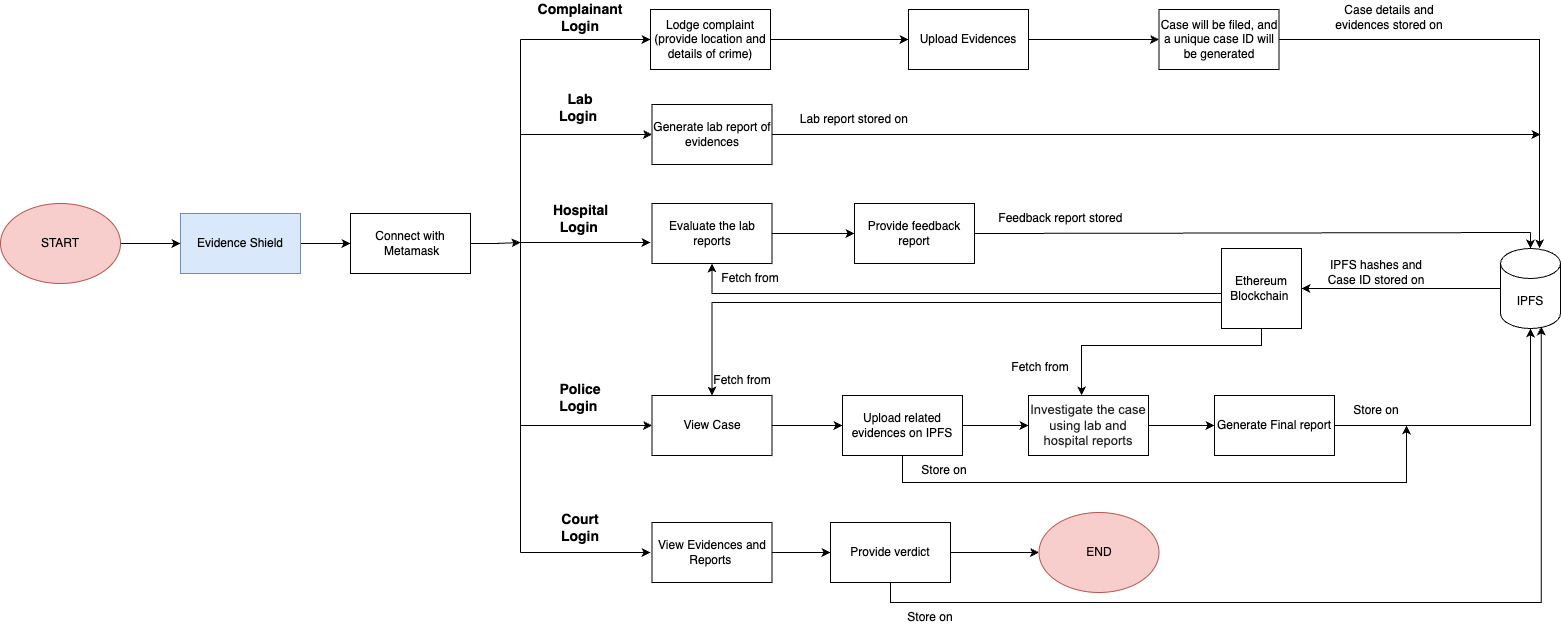

The diagram above was exported from draw.io. Its source (the exported page's mxGraphModel, read from the mxfile embedded in the PNG):
<mxGraphModel dx="3926" dy="1067" grid="1" gridSize="10" guides="1" tooltips="1" connect="1" arrows="1" fold="1" page="1" pageScale="1" pageWidth="2336" pageHeight="1654" math="0" shadow="0">
  <root>
    <mxCell id="0" />
    <mxCell id="1" parent="0" />
    <mxCell id="C-A4x0eF0q4Dwjmz0eYZ-10" value="" style="edgeStyle=orthogonalEdgeStyle;rounded=0;orthogonalLoop=1;jettySize=auto;html=1;" parent="1" source="YVEee4nawhNt7O5rTTih-7" target="tW1qYTUvmNVCItxJQcCO-1" edge="1">
      <mxGeometry relative="1" as="geometry" />
    </mxCell>
    <mxCell id="YVEee4nawhNt7O5rTTih-7" value="Evidence Shield" style="rounded=0;whiteSpace=wrap;html=1;fillColor=#dae8fc;strokeColor=#6c8ebf;" parent="1" vertex="1">
      <mxGeometry x="-590" y="531" width="120" height="60" as="geometry" />
    </mxCell>
    <mxCell id="YVEee4nawhNt7O5rTTih-24" value="&lt;b&gt;&lt;font style=&quot;font-size: 14px;&quot;&gt;Complainant Login&lt;/font&gt;&lt;/b&gt;" style="text;html=1;strokeColor=none;fillColor=none;align=center;verticalAlign=middle;whiteSpace=wrap;rounded=0;" parent="1" vertex="1">
      <mxGeometry x="-220" y="320" width="60" height="30" as="geometry" />
    </mxCell>
    <mxCell id="0tRVg1e7ohoHUzsL84dZ-3" value="" style="edgeStyle=orthogonalEdgeStyle;rounded=0;orthogonalLoop=1;jettySize=auto;html=1;" parent="1" source="YVEee4nawhNt7O5rTTih-30" target="0tRVg1e7ohoHUzsL84dZ-2" edge="1">
      <mxGeometry relative="1" as="geometry" />
    </mxCell>
    <mxCell id="YVEee4nawhNt7O5rTTih-30" value="Lodge complaint (provide location and details of crime)" style="whiteSpace=wrap;html=1;rounded=0;" parent="1" vertex="1">
      <mxGeometry x="-120" y="327" width="120" height="60" as="geometry" />
    </mxCell>
    <mxCell id="YVEee4nawhNt7O5rTTih-33" value="" style="edgeStyle=orthogonalEdgeStyle;rounded=0;orthogonalLoop=1;jettySize=auto;html=1;" parent="1" source="YVEee4nawhNt7O5rTTih-34" target="YVEee4nawhNt7O5rTTih-38" edge="1">
      <mxGeometry relative="1" as="geometry" />
    </mxCell>
    <mxCell id="YVEee4nawhNt7O5rTTih-34" value="View Case" style="whiteSpace=wrap;html=1;rounded=0;" parent="1" vertex="1">
      <mxGeometry x="-118.5" y="713" width="120" height="60" as="geometry" />
    </mxCell>
    <mxCell id="YVEee4nawhNt7O5rTTih-35" value="&lt;font style=&quot;font-size: 14px;&quot;&gt;&lt;b&gt;Police Login&lt;/b&gt;&lt;/font&gt;&amp;nbsp;" style="text;html=1;strokeColor=none;fillColor=none;align=center;verticalAlign=middle;whiteSpace=wrap;rounded=0;" parent="1" vertex="1">
      <mxGeometry x="-226" y="700" width="72" height="30" as="geometry" />
    </mxCell>
    <mxCell id="YVEee4nawhNt7O5rTTih-37" value="" style="edgeStyle=orthogonalEdgeStyle;rounded=0;orthogonalLoop=1;jettySize=auto;html=1;" parent="1" source="YVEee4nawhNt7O5rTTih-38" target="YVEee4nawhNt7O5rTTih-53" edge="1">
      <mxGeometry relative="1" as="geometry" />
    </mxCell>
    <mxCell id="F5FlmmoGz1xexufvqukW-12" value="" style="edgeStyle=orthogonalEdgeStyle;rounded=0;orthogonalLoop=1;jettySize=auto;html=1;entryX=1;entryY=1;entryDx=0;entryDy=0;" parent="1" source="YVEee4nawhNt7O5rTTih-38" target="YVEee4nawhNt7O5rTTih-69" edge="1">
      <mxGeometry relative="1" as="geometry">
        <Array as="points">
          <mxPoint x="132" y="800" />
          <mxPoint x="636" y="800" />
        </Array>
      </mxGeometry>
    </mxCell>
    <mxCell id="YVEee4nawhNt7O5rTTih-38" value="Upload related evidences on IPFS" style="whiteSpace=wrap;html=1;rounded=0;" parent="1" vertex="1">
      <mxGeometry x="72" y="713" width="120" height="60" as="geometry" />
    </mxCell>
    <mxCell id="YVEee4nawhNt7O5rTTih-39" value="" style="edgeStyle=orthogonalEdgeStyle;rounded=0;orthogonalLoop=1;jettySize=auto;html=1;" parent="1" source="YVEee4nawhNt7O5rTTih-40" edge="1">
      <mxGeometry relative="1" as="geometry">
        <mxPoint x="770" y="452" as="targetPoint" />
      </mxGeometry>
    </mxCell>
    <mxCell id="YVEee4nawhNt7O5rTTih-40" value="Generate lab report of evidences" style="whiteSpace=wrap;html=1;rounded=0;" parent="1" vertex="1">
      <mxGeometry x="-118.5" y="422" width="120" height="60" as="geometry" />
    </mxCell>
    <mxCell id="YVEee4nawhNt7O5rTTih-41" value="&lt;font style=&quot;font-size: 14px;&quot;&gt;&lt;b&gt;Lab Login&amp;nbsp;&lt;/b&gt;&lt;/font&gt;" style="text;html=1;strokeColor=none;fillColor=none;align=center;verticalAlign=middle;whiteSpace=wrap;rounded=0;" parent="1" vertex="1">
      <mxGeometry x="-220" y="410" width="60" height="30" as="geometry" />
    </mxCell>
    <mxCell id="YVEee4nawhNt7O5rTTih-42" value="" style="edgeStyle=orthogonalEdgeStyle;rounded=0;orthogonalLoop=1;jettySize=auto;html=1;exitX=1;exitY=0.5;exitDx=0;exitDy=0;entryX=0.653;entryY=-0.001;entryDx=0;entryDy=0;entryPerimeter=0;" parent="1" source="YVEee4nawhNt7O5rTTih-43" target="YVEee4nawhNt7O5rTTih-57" edge="1">
      <mxGeometry relative="1" as="geometry">
        <mxPoint x="780" y="550" as="targetPoint" />
        <Array as="points">
          <mxPoint x="769" y="357" />
          <mxPoint x="769" y="550" />
          <mxPoint x="769" y="550" />
        </Array>
      </mxGeometry>
    </mxCell>
    <mxCell id="YVEee4nawhNt7O5rTTih-43" value="C&lt;span style=&quot;background-color: initial;&quot;&gt;ase will be filed, and a unique case ID will be generated&lt;/span&gt;" style="whiteSpace=wrap;html=1;rounded=0;" parent="1" vertex="1">
      <mxGeometry x="388.5" y="327" width="120" height="60" as="geometry" />
    </mxCell>
    <mxCell id="YVEee4nawhNt7O5rTTih-44" value="Lab report stored on&amp;nbsp;" style="text;html=1;strokeColor=none;fillColor=none;align=center;verticalAlign=middle;whiteSpace=wrap;rounded=0;" parent="1" vertex="1">
      <mxGeometry x="27" y="422" width="117" height="30" as="geometry" />
    </mxCell>
    <mxCell id="YVEee4nawhNt7O5rTTih-45" value="IPFS hashes and Case ID stored on" style="text;html=1;strokeColor=none;fillColor=none;align=center;verticalAlign=middle;whiteSpace=wrap;rounded=0;" parent="1" vertex="1">
      <mxGeometry x="555" y="575" width="102" height="30" as="geometry" />
    </mxCell>
    <mxCell id="YVEee4nawhNt7O5rTTih-46" value="" style="edgeStyle=orthogonalEdgeStyle;rounded=0;orthogonalLoop=1;jettySize=auto;html=1;" parent="1" source="YVEee4nawhNt7O5rTTih-47" target="YVEee4nawhNt7O5rTTih-50" edge="1">
      <mxGeometry relative="1" as="geometry" />
    </mxCell>
    <mxCell id="YVEee4nawhNt7O5rTTih-47" value="Evaluate the lab reports" style="whiteSpace=wrap;html=1;rounded=0;" parent="1" vertex="1">
      <mxGeometry x="-118.5" y="521" width="120" height="60" as="geometry" />
    </mxCell>
    <mxCell id="YVEee4nawhNt7O5rTTih-48" value="&lt;font style=&quot;font-size: 14px;&quot;&gt;&lt;b&gt;Hospital Login&lt;/b&gt;&lt;/font&gt;&amp;nbsp;" style="text;html=1;strokeColor=none;fillColor=none;align=center;verticalAlign=middle;whiteSpace=wrap;rounded=0;" parent="1" vertex="1">
      <mxGeometry x="-230.5" y="521" width="81" height="30" as="geometry" />
    </mxCell>
    <mxCell id="YVEee4nawhNt7O5rTTih-50" value="Provide feedback report" style="whiteSpace=wrap;html=1;rounded=0;" parent="1" vertex="1">
      <mxGeometry x="84" y="521" width="120" height="60" as="geometry" />
    </mxCell>
    <mxCell id="YVEee4nawhNt7O5rTTih-51" value="Feedback report stored&amp;nbsp;" style="text;html=1;strokeColor=none;fillColor=none;align=center;verticalAlign=middle;whiteSpace=wrap;rounded=0;" parent="1" vertex="1">
      <mxGeometry x="217.5" y="521" width="147.5" height="30" as="geometry" />
    </mxCell>
    <mxCell id="YVEee4nawhNt7O5rTTih-52" value="" style="edgeStyle=orthogonalEdgeStyle;rounded=0;orthogonalLoop=1;jettySize=auto;html=1;" parent="1" source="YVEee4nawhNt7O5rTTih-53" target="YVEee4nawhNt7O5rTTih-55" edge="1">
      <mxGeometry relative="1" as="geometry" />
    </mxCell>
    <mxCell id="YVEee4nawhNt7O5rTTih-53" value="&lt;meta charset=&quot;utf-8&quot;&gt;&lt;span style=&quot;color: rgb(32, 33, 36); font-family: Roboto, arial, sans-serif; font-size: 13px; font-style: normal; font-variant-ligatures: normal; font-variant-caps: normal; font-weight: 400; letter-spacing: normal; orphans: 2; text-align: left; text-indent: 0px; text-transform: none; widows: 2; word-spacing: 0px; -webkit-text-stroke-width: 0px; background-color: rgb(255, 255, 255); text-decoration-thickness: initial; text-decoration-style: initial; text-decoration-color: initial; float: none; display: inline !important;&quot;&gt;Investigate the case using lab and hospital reports&lt;/span&gt;" style="whiteSpace=wrap;html=1;rounded=0;" parent="1" vertex="1">
      <mxGeometry x="258" y="713" width="120" height="60" as="geometry" />
    </mxCell>
    <mxCell id="YVEee4nawhNt7O5rTTih-54" value="" style="edgeStyle=orthogonalEdgeStyle;rounded=0;orthogonalLoop=1;jettySize=auto;html=1;exitX=1;exitY=0.5;exitDx=0;exitDy=0;entryX=0.5;entryY=1;entryDx=0;entryDy=0;entryPerimeter=0;" parent="1" source="YVEee4nawhNt7O5rTTih-55" target="YVEee4nawhNt7O5rTTih-57" edge="1">
      <mxGeometry relative="1" as="geometry">
        <mxPoint x="504" y="823" as="targetPoint" />
      </mxGeometry>
    </mxCell>
    <mxCell id="YVEee4nawhNt7O5rTTih-55" value="Generate Final report" style="whiteSpace=wrap;html=1;rounded=0;" parent="1" vertex="1">
      <mxGeometry x="444" y="713" width="120" height="60" as="geometry" />
    </mxCell>
    <mxCell id="YVEee4nawhNt7O5rTTih-56" value="" style="edgeStyle=orthogonalEdgeStyle;rounded=0;orthogonalLoop=1;jettySize=auto;html=1;entryX=1;entryY=0.5;entryDx=0;entryDy=0;exitX=0;exitY=0.5;exitDx=0;exitDy=0;exitPerimeter=0;" parent="1" source="YVEee4nawhNt7O5rTTih-57" target="YVEee4nawhNt7O5rTTih-68" edge="1">
      <mxGeometry relative="1" as="geometry" />
    </mxCell>
    <mxCell id="YVEee4nawhNt7O5rTTih-57" value="IPFS" style="shape=cylinder3;whiteSpace=wrap;html=1;boundedLbl=1;backgroundOutline=1;size=15;" parent="1" vertex="1">
      <mxGeometry x="730" y="566" width="60" height="80" as="geometry" />
    </mxCell>
    <mxCell id="YVEee4nawhNt7O5rTTih-58" value="" style="edgeStyle=orthogonalEdgeStyle;rounded=0;orthogonalLoop=1;jettySize=auto;html=1;" parent="1" source="YVEee4nawhNt7O5rTTih-59" target="YVEee4nawhNt7O5rTTih-62" edge="1">
      <mxGeometry relative="1" as="geometry" />
    </mxCell>
    <mxCell id="YVEee4nawhNt7O5rTTih-59" value="View Evidences and Reports&amp;nbsp;" style="rounded=0;whiteSpace=wrap;html=1;" parent="1" vertex="1">
      <mxGeometry x="-118.5" y="840" width="120" height="60" as="geometry" />
    </mxCell>
    <mxCell id="YVEee4nawhNt7O5rTTih-60" value="&lt;b&gt;&lt;font style=&quot;font-size: 14px;&quot;&gt;Court Login&lt;/font&gt;&lt;/b&gt;" style="text;html=1;strokeColor=none;fillColor=none;align=center;verticalAlign=middle;whiteSpace=wrap;rounded=0;" parent="1" vertex="1">
      <mxGeometry x="-226" y="830" width="72" height="30" as="geometry" />
    </mxCell>
    <mxCell id="YVEee4nawhNt7O5rTTih-61" value="" style="edgeStyle=orthogonalEdgeStyle;rounded=0;orthogonalLoop=1;jettySize=auto;html=1;" parent="1" source="YVEee4nawhNt7O5rTTih-62" target="YVEee4nawhNt7O5rTTih-63" edge="1">
      <mxGeometry relative="1" as="geometry">
        <mxPoint x="268.5" y="831" as="targetPoint" />
      </mxGeometry>
    </mxCell>
    <mxCell id="F5FlmmoGz1xexufvqukW-20" value="" style="edgeStyle=orthogonalEdgeStyle;rounded=0;orthogonalLoop=1;jettySize=auto;html=1;entryX=0.68;entryY=0.974;entryDx=0;entryDy=0;entryPerimeter=0;" parent="1" source="YVEee4nawhNt7O5rTTih-62" edge="1" target="YVEee4nawhNt7O5rTTih-57">
      <mxGeometry relative="1" as="geometry">
        <mxPoint x="770" y="740" as="targetPoint" />
        <Array as="points">
          <mxPoint x="120" y="920" />
          <mxPoint x="771" y="920" />
        </Array>
      </mxGeometry>
    </mxCell>
    <mxCell id="YVEee4nawhNt7O5rTTih-62" value="Provide verdict" style="whiteSpace=wrap;html=1;rounded=0;" parent="1" vertex="1">
      <mxGeometry x="60" y="840" width="120" height="60" as="geometry" />
    </mxCell>
    <mxCell id="YVEee4nawhNt7O5rTTih-63" value="END" style="ellipse;whiteSpace=wrap;html=1;fillColor=#f8cecc;strokeColor=#b85450;" parent="1" vertex="1">
      <mxGeometry x="268.5" y="830" width="120" height="80" as="geometry" />
    </mxCell>
    <mxCell id="YVEee4nawhNt7O5rTTih-64" value="Case details and evidences stored on" style="text;html=1;strokeColor=none;fillColor=none;align=center;verticalAlign=middle;whiteSpace=wrap;rounded=0;" parent="1" vertex="1">
      <mxGeometry x="564" y="320" width="110" height="30" as="geometry" />
    </mxCell>
    <mxCell id="YVEee4nawhNt7O5rTTih-65" value="" style="edgeStyle=orthogonalEdgeStyle;rounded=0;orthogonalLoop=1;jettySize=auto;html=1;entryX=0.5;entryY=1;entryDx=0;entryDy=0;exitX=0;exitY=0.5;exitDx=0;exitDy=0;" parent="1" source="YVEee4nawhNt7O5rTTih-68" target="YVEee4nawhNt7O5rTTih-47" edge="1">
      <mxGeometry relative="1" as="geometry">
        <mxPoint x="491" y="476" as="targetPoint" />
        <Array as="points">
          <mxPoint x="451" y="611" />
          <mxPoint x="-59" y="611" />
        </Array>
      </mxGeometry>
    </mxCell>
    <mxCell id="YVEee4nawhNt7O5rTTih-67" value="" style="edgeStyle=orthogonalEdgeStyle;rounded=0;orthogonalLoop=1;jettySize=auto;html=1;exitX=0.5;exitY=1;exitDx=0;exitDy=0;entryX=0.442;entryY=-0.002;entryDx=0;entryDy=0;entryPerimeter=0;" parent="1" source="YVEee4nawhNt7O5rTTih-68" target="YVEee4nawhNt7O5rTTih-53" edge="1">
      <mxGeometry relative="1" as="geometry">
        <mxPoint x="391" y="606" as="targetPoint" />
        <Array as="points">
          <mxPoint x="491" y="663" />
          <mxPoint x="311" y="663" />
        </Array>
      </mxGeometry>
    </mxCell>
    <mxCell id="F5FlmmoGz1xexufvqukW-16" value="" style="edgeStyle=orthogonalEdgeStyle;rounded=0;orthogonalLoop=1;jettySize=auto;html=1;entryX=0.5;entryY=0;entryDx=0;entryDy=0;" parent="1" source="YVEee4nawhNt7O5rTTih-68" target="YVEee4nawhNt7O5rTTih-34" edge="1">
      <mxGeometry relative="1" as="geometry">
        <mxPoint x="391" y="606" as="targetPoint" />
        <Array as="points">
          <mxPoint x="-59" y="620" />
        </Array>
      </mxGeometry>
    </mxCell>
    <mxCell id="YVEee4nawhNt7O5rTTih-68" value="Ethereum Blockchain&amp;nbsp;" style="whiteSpace=wrap;html=1;aspect=fixed;" parent="1" vertex="1">
      <mxGeometry x="451" y="566" width="80" height="80" as="geometry" />
    </mxCell>
    <mxCell id="YVEee4nawhNt7O5rTTih-69" value="Store on" style="text;html=1;strokeColor=none;fillColor=none;align=center;verticalAlign=middle;whiteSpace=wrap;rounded=0;" parent="1" vertex="1">
      <mxGeometry x="576" y="713" width="60" height="30" as="geometry" />
    </mxCell>
    <mxCell id="C-A4x0eF0q4Dwjmz0eYZ-9" value="" style="edgeStyle=orthogonalEdgeStyle;rounded=0;orthogonalLoop=1;jettySize=auto;html=1;" parent="1" source="YVEee4nawhNt7O5rTTih-72" target="YVEee4nawhNt7O5rTTih-7" edge="1">
      <mxGeometry relative="1" as="geometry" />
    </mxCell>
    <mxCell id="YVEee4nawhNt7O5rTTih-72" value="START" style="ellipse;whiteSpace=wrap;html=1;fillColor=#f8cecc;strokeColor=#b85450;" parent="1" vertex="1">
      <mxGeometry x="-770" y="521" width="120" height="80" as="geometry" />
    </mxCell>
    <mxCell id="F5FlmmoGz1xexufvqukW-9" value="Fetch from" style="text;html=1;strokeColor=none;fillColor=none;align=center;verticalAlign=middle;whiteSpace=wrap;rounded=0;" parent="1" vertex="1">
      <mxGeometry x="-50" y="581" width="60" height="30" as="geometry" />
    </mxCell>
    <mxCell id="F5FlmmoGz1xexufvqukW-10" value="Fetch from" style="text;html=1;strokeColor=none;fillColor=none;align=center;verticalAlign=middle;whiteSpace=wrap;rounded=0;" parent="1" vertex="1">
      <mxGeometry x="240" y="670" width="60" height="30" as="geometry" />
    </mxCell>
    <mxCell id="F5FlmmoGz1xexufvqukW-13" value="Store on" style="text;html=1;strokeColor=none;fillColor=none;align=center;verticalAlign=middle;whiteSpace=wrap;rounded=0;" parent="1" vertex="1">
      <mxGeometry x="144" y="773" width="60" height="30" as="geometry" />
    </mxCell>
    <mxCell id="F5FlmmoGz1xexufvqukW-17" value="Fetch from" style="text;html=1;strokeColor=none;fillColor=none;align=center;verticalAlign=middle;whiteSpace=wrap;rounded=0;" parent="1" vertex="1">
      <mxGeometry x="-58.5" y="683" width="60" height="30" as="geometry" />
    </mxCell>
    <mxCell id="F5FlmmoGz1xexufvqukW-21" value="Store on" style="text;html=1;strokeColor=none;fillColor=none;align=center;verticalAlign=middle;whiteSpace=wrap;rounded=0;" parent="1" vertex="1">
      <mxGeometry x="130" y="920" width="60" height="30" as="geometry" />
    </mxCell>
    <mxCell id="0tRVg1e7ohoHUzsL84dZ-4" value="" style="edgeStyle=orthogonalEdgeStyle;rounded=0;orthogonalLoop=1;jettySize=auto;html=1;" parent="1" source="0tRVg1e7ohoHUzsL84dZ-2" target="YVEee4nawhNt7O5rTTih-43" edge="1">
      <mxGeometry relative="1" as="geometry" />
    </mxCell>
    <mxCell id="0tRVg1e7ohoHUzsL84dZ-2" value="Upload Evidences" style="rounded=0;whiteSpace=wrap;html=1;" parent="1" vertex="1">
      <mxGeometry x="138" y="327" width="120" height="60" as="geometry" />
    </mxCell>
    <mxCell id="C-A4x0eF0q4Dwjmz0eYZ-13" value="" style="edgeStyle=orthogonalEdgeStyle;rounded=0;orthogonalLoop=1;jettySize=auto;html=1;" edge="1" parent="1" source="tW1qYTUvmNVCItxJQcCO-1">
      <mxGeometry relative="1" as="geometry">
        <mxPoint x="-250" y="560" as="targetPoint" />
      </mxGeometry>
    </mxCell>
    <mxCell id="tW1qYTUvmNVCItxJQcCO-1" value="Connect with&lt;div&gt;&amp;nbsp;Metamask&lt;/div&gt;" style="rounded=0;whiteSpace=wrap;html=1;" parent="1" vertex="1">
      <mxGeometry x="-420" y="531" width="120" height="60" as="geometry" />
    </mxCell>
    <mxCell id="C-A4x0eF0q4Dwjmz0eYZ-3" value="" style="edgeStyle=none;orthogonalLoop=1;jettySize=auto;html=1;rounded=0;entryX=0;entryY=0.5;entryDx=0;entryDy=0;" parent="1" edge="1">
      <mxGeometry width="100" relative="1" as="geometry">
        <mxPoint x="-250" y="357" as="sourcePoint" />
        <mxPoint x="-120" y="357" as="targetPoint" />
        <Array as="points" />
      </mxGeometry>
    </mxCell>
    <mxCell id="C-A4x0eF0q4Dwjmz0eYZ-4" value="" style="endArrow=classic;html=1;rounded=0;entryX=0;entryY=0.5;entryDx=0;entryDy=0;" parent="1" target="YVEee4nawhNt7O5rTTih-40" edge="1">
      <mxGeometry width="50" height="50" relative="1" as="geometry">
        <mxPoint x="-250" y="452" as="sourcePoint" />
        <mxPoint x="110" y="550" as="targetPoint" />
      </mxGeometry>
    </mxCell>
    <mxCell id="C-A4x0eF0q4Dwjmz0eYZ-5" value="" style="endArrow=classic;html=1;rounded=0;" parent="1" edge="1">
      <mxGeometry width="50" height="50" relative="1" as="geometry">
        <mxPoint x="-250" y="560" as="sourcePoint" />
        <mxPoint x="-120" y="560" as="targetPoint" />
      </mxGeometry>
    </mxCell>
    <mxCell id="C-A4x0eF0q4Dwjmz0eYZ-6" value="" style="endArrow=none;html=1;rounded=0;" parent="1" edge="1">
      <mxGeometry width="50" height="50" relative="1" as="geometry">
        <mxPoint x="-250" y="870" as="sourcePoint" />
        <mxPoint x="-250" y="357" as="targetPoint" />
      </mxGeometry>
    </mxCell>
    <mxCell id="C-A4x0eF0q4Dwjmz0eYZ-7" value="" style="endArrow=classic;html=1;rounded=0;" parent="1" edge="1">
      <mxGeometry width="50" height="50" relative="1" as="geometry">
        <mxPoint x="-250" y="870" as="sourcePoint" />
        <mxPoint x="-120" y="870" as="targetPoint" />
      </mxGeometry>
    </mxCell>
    <mxCell id="C-A4x0eF0q4Dwjmz0eYZ-8" value="" style="endArrow=classic;html=1;rounded=0;entryX=0;entryY=0.5;entryDx=0;entryDy=0;" parent="1" target="YVEee4nawhNt7O5rTTih-34" edge="1">
      <mxGeometry width="50" height="50" relative="1" as="geometry">
        <mxPoint x="-250" y="743" as="sourcePoint" />
        <mxPoint x="-110" y="690" as="targetPoint" />
        <Array as="points" />
      </mxGeometry>
    </mxCell>
    <mxCell id="C-A4x0eF0q4Dwjmz0eYZ-11" value="" style="endArrow=none;html=1;rounded=0;exitX=1;exitY=0.5;exitDx=0;exitDy=0;" edge="1" parent="1" source="YVEee4nawhNt7O5rTTih-50">
      <mxGeometry width="50" height="50" relative="1" as="geometry">
        <mxPoint x="600" y="610" as="sourcePoint" />
        <mxPoint x="760" y="550" as="targetPoint" />
      </mxGeometry>
    </mxCell>
    <mxCell id="C-A4x0eF0q4Dwjmz0eYZ-12" value="" style="endArrow=classic;html=1;rounded=0;entryX=0.5;entryY=0;entryDx=0;entryDy=0;entryPerimeter=0;" edge="1" parent="1" target="YVEee4nawhNt7O5rTTih-57">
      <mxGeometry width="50" height="50" relative="1" as="geometry">
        <mxPoint x="760" y="550" as="sourcePoint" />
        <mxPoint x="650" y="560" as="targetPoint" />
      </mxGeometry>
    </mxCell>
  </root>
</mxGraphModel>